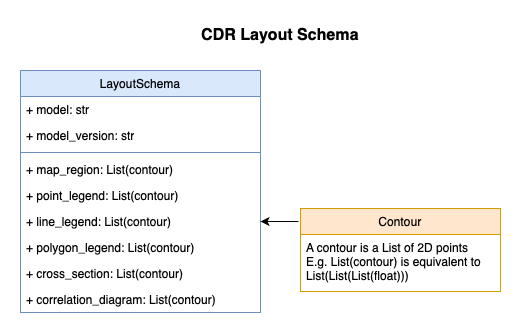

The diagram above was exported from draw.io. Its source (the exported page's mxGraphModel, read from the mxfile embedded in the PNG):
<mxGraphModel dx="982" dy="578" grid="1" gridSize="10" guides="1" tooltips="1" connect="1" arrows="1" fold="1" page="1" pageScale="1" pageWidth="850" pageHeight="1100" math="0" shadow="0">
  <root>
    <mxCell id="0" />
    <mxCell id="1" parent="0" />
    <mxCell id="5HN0Y8pu7W2KeI-YCMJX-2" value="LayoutSchema" style="swimlane;fontStyle=0;childLayout=stackLayout;horizontal=1;startSize=26;fillColor=#dae8fc;horizontalStack=0;resizeParent=1;resizeParentMax=0;resizeLast=0;collapsible=1;marginBottom=0;whiteSpace=wrap;html=1;strokeColor=#6c8ebf;" parent="1" vertex="1">
      <mxGeometry x="40" y="60" width="240" height="242" as="geometry" />
    </mxCell>
    <mxCell id="5HN0Y8pu7W2KeI-YCMJX-3" value="+ model: str" style="text;strokeColor=none;fillColor=none;align=left;verticalAlign=top;spacingLeft=4;spacingRight=4;overflow=hidden;rotatable=0;points=[[0,0.5],[1,0.5]];portConstraint=eastwest;whiteSpace=wrap;html=1;" parent="5HN0Y8pu7W2KeI-YCMJX-2" vertex="1">
      <mxGeometry y="26" width="240" height="26" as="geometry" />
    </mxCell>
    <mxCell id="5HN0Y8pu7W2KeI-YCMJX-13" value="+ model_version: str" style="text;strokeColor=none;fillColor=none;align=left;verticalAlign=top;spacingLeft=4;spacingRight=4;overflow=hidden;rotatable=0;points=[[0,0.5],[1,0.5]];portConstraint=eastwest;whiteSpace=wrap;html=1;" parent="5HN0Y8pu7W2KeI-YCMJX-2" vertex="1">
      <mxGeometry y="52" width="240" height="26" as="geometry" />
    </mxCell>
    <mxCell id="AeqszmGw318jSwNnWFBF-1" value="" style="line;strokeWidth=1;fillColor=none;align=left;verticalAlign=middle;spacingTop=-1;spacingLeft=3;spacingRight=3;rotatable=0;labelPosition=right;points=[];portConstraint=eastwest;strokeColor=inherit;" vertex="1" parent="5HN0Y8pu7W2KeI-YCMJX-2">
      <mxGeometry y="78" width="240" height="8" as="geometry" />
    </mxCell>
    <mxCell id="5HN0Y8pu7W2KeI-YCMJX-4" value="+ map_region: List(contour)" style="text;strokeColor=none;fillColor=none;align=left;verticalAlign=top;spacingLeft=4;spacingRight=4;overflow=hidden;rotatable=0;points=[[0,0.5],[1,0.5]];portConstraint=eastwest;whiteSpace=wrap;html=1;" parent="5HN0Y8pu7W2KeI-YCMJX-2" vertex="1">
      <mxGeometry y="86" width="240" height="26" as="geometry" />
    </mxCell>
    <mxCell id="5HN0Y8pu7W2KeI-YCMJX-5" value="+ point_legend: List(contour)" style="text;strokeColor=none;fillColor=none;align=left;verticalAlign=top;spacingLeft=4;spacingRight=4;overflow=hidden;rotatable=0;points=[[0,0.5],[1,0.5]];portConstraint=eastwest;whiteSpace=wrap;html=1;" parent="5HN0Y8pu7W2KeI-YCMJX-2" vertex="1">
      <mxGeometry y="112" width="240" height="26" as="geometry" />
    </mxCell>
    <mxCell id="5HN0Y8pu7W2KeI-YCMJX-6" value="+ line_legend: List(contour)" style="text;strokeColor=none;fillColor=none;align=left;verticalAlign=top;spacingLeft=4;spacingRight=4;overflow=hidden;rotatable=0;points=[[0,0.5],[1,0.5]];portConstraint=eastwest;whiteSpace=wrap;html=1;" parent="5HN0Y8pu7W2KeI-YCMJX-2" vertex="1">
      <mxGeometry y="138" width="240" height="26" as="geometry" />
    </mxCell>
    <mxCell id="5HN0Y8pu7W2KeI-YCMJX-7" value="+ polygon_legend: List(contour)" style="text;strokeColor=none;fillColor=none;align=left;verticalAlign=top;spacingLeft=4;spacingRight=4;overflow=hidden;rotatable=0;points=[[0,0.5],[1,0.5]];portConstraint=eastwest;whiteSpace=wrap;html=1;" parent="5HN0Y8pu7W2KeI-YCMJX-2" vertex="1">
      <mxGeometry y="164" width="240" height="26" as="geometry" />
    </mxCell>
    <mxCell id="5HN0Y8pu7W2KeI-YCMJX-8" value="+ cross_section: List(contour)" style="text;strokeColor=none;fillColor=none;align=left;verticalAlign=top;spacingLeft=4;spacingRight=4;overflow=hidden;rotatable=0;points=[[0,0.5],[1,0.5]];portConstraint=eastwest;whiteSpace=wrap;html=1;" parent="5HN0Y8pu7W2KeI-YCMJX-2" vertex="1">
      <mxGeometry y="190" width="240" height="26" as="geometry" />
    </mxCell>
    <mxCell id="5HN0Y8pu7W2KeI-YCMJX-9" value="+ correlation_diagram: List(contour)" style="text;strokeColor=none;fillColor=none;align=left;verticalAlign=top;spacingLeft=4;spacingRight=4;overflow=hidden;rotatable=0;points=[[0,0.5],[1,0.5]];portConstraint=eastwest;whiteSpace=wrap;html=1;" parent="5HN0Y8pu7W2KeI-YCMJX-2" vertex="1">
      <mxGeometry y="216" width="240" height="26" as="geometry" />
    </mxCell>
    <mxCell id="5HN0Y8pu7W2KeI-YCMJX-11" value="Contour" style="swimlane;fontStyle=0;childLayout=stackLayout;horizontal=1;startSize=26;fillColor=#ffe6cc;horizontalStack=0;resizeParent=1;resizeParentMax=0;resizeLast=0;collapsible=1;marginBottom=0;whiteSpace=wrap;html=1;strokeColor=#d79b00;" parent="1" vertex="1">
      <mxGeometry x="320" y="198" width="200" height="83" as="geometry" />
    </mxCell>
    <mxCell id="5HN0Y8pu7W2KeI-YCMJX-12" value="A contour is a List of 2D points&lt;div&gt;E.g. List(contour) is equivalent to List(List(List(float)))&lt;/div&gt;" style="text;strokeColor=none;fillColor=none;align=left;verticalAlign=top;spacingLeft=4;spacingRight=4;overflow=hidden;rotatable=0;points=[[0,0.5],[1,0.5]];portConstraint=eastwest;whiteSpace=wrap;html=1;" parent="5HN0Y8pu7W2KeI-YCMJX-11" vertex="1">
      <mxGeometry y="26" width="200" height="57" as="geometry" />
    </mxCell>
    <mxCell id="5HN0Y8pu7W2KeI-YCMJX-14" value="CDR Layout Schema" style="text;html=1;align=center;verticalAlign=middle;whiteSpace=wrap;rounded=0;fontSize=16;fontStyle=1" parent="1" vertex="1">
      <mxGeometry x="180" y="10" width="240" height="30" as="geometry" />
    </mxCell>
    <mxCell id="AeqszmGw318jSwNnWFBF-4" style="edgeStyle=orthogonalEdgeStyle;rounded=0;orthogonalLoop=1;jettySize=auto;html=1;entryX=1;entryY=0.5;entryDx=0;entryDy=0;exitX=-0.01;exitY=0.157;exitDx=0;exitDy=0;exitPerimeter=0;" edge="1" parent="1" source="5HN0Y8pu7W2KeI-YCMJX-11" target="5HN0Y8pu7W2KeI-YCMJX-6">
      <mxGeometry relative="1" as="geometry" />
    </mxCell>
  </root>
</mxGraphModel>